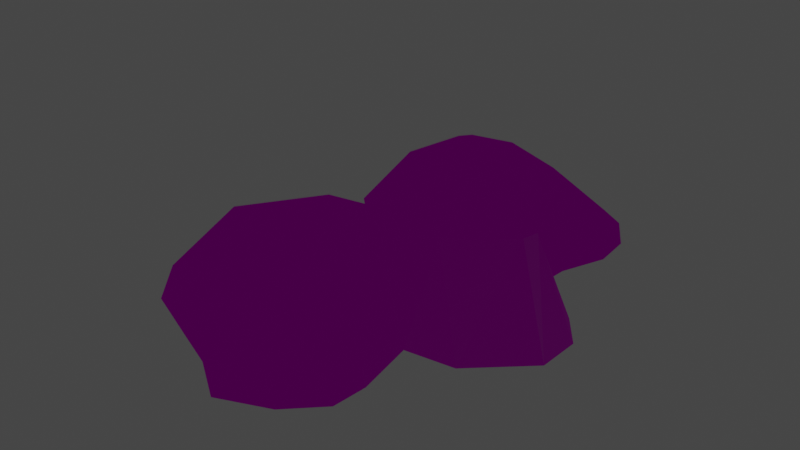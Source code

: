 # Source: Rock08.blend  (saved by Blender 3.1.7; exported with 4.5.12 LTS)
import bpy
from mathutils import Matrix  # noqa: F401  (used for matrix-valued properties, if any)

bpy.ops.wm.read_factory_settings(use_empty=True)
scene = bpy.context.scene
scene.name = 'Scene'

# ---- images (referenced by path relative to the original .blend; pixels are not part of the script)
import os
ASSET_DIR = os.environ.get("B2B_ASSET_DIR", "")  # directory of the original .blend (textures are referenced by path, not embedded)
HERE = os.path.dirname(os.path.abspath(__file__))  # packed textures are extracted next to this script under _unpacked/

def load_image(name, relpath, width, height, colorspace="sRGB"):
    """Load a texture the original file referenced (path relative to the .blend, or extracted next to this script)."""
    p = next((c for c in (os.path.join(HERE, relpath), os.path.join(ASSET_DIR, relpath)) if relpath and os.path.exists(c)), "")
    if p:
        img = bpy.data.images.load(p, check_existing=True)
        img.name = name
    else:  # same state as the original file: an image datablock whose file is absent (Cycles renders it pink)
        img = bpy.data.images.new(name, width, height)
        img.source = "FILE"
        img.filepath = "//" + (relpath or name)
    img.colorspace_settings.name = colorspace
    return img
img_t_env_nature_rockwall_01_bc_dds = load_image('T_ENV_NATURE_RockWall_01_BC.dds', 'T_ENV_NATURE_RockWall_01_BC.dds', 1024, 1024, 'sRGB')
img_t_env_nature_rockwall_01_mrad_dds = load_image('T_ENV_NATURE_RockWall_01_MRAD.dds', 'T_ENV_NATURE_RockWall_01_MRAD.dds', 1024, 1024, 'sRGB')
img_t_env_nature_rockwall_01_n_dds = load_image('T_ENV_NATURE_RockWall_01_N.dds', 'T_ENV_NATURE_RockWall_01_N.dds', 1024, 1024, 'Non-Color')

# ---- materials (node trees are filled in below, after node groups)
mat_mi_env_nature_cave_volcanicpebbles = bpy.data.materials.new('MI_ENV_NATURE_Cave_VolcanicPebbles')
mat_mi_env_nature_cave_volcanicpebbles.use_transparent_shadow = False

# ---- material node trees
mat_mi_env_nature_cave_volcanicpebbles.use_nodes = True; mat_mi_env_nature_cave_volcanicpebbles.node_tree.nodes.clear()
_N = mat_mi_env_nature_cave_volcanicpebbles.node_tree.nodes; _L = mat_mi_env_nature_cave_volcanicpebbles.node_tree.links
n0 = _N.new('ShaderNodeBsdfPrincipled'); n0.name = 'Principled BSDF'; n0.location = (10, 300)
n0.distribution = 'GGX'
n0.subsurface_method = 'RANDOM_WALK_SKIN'
n0.inputs[3].default_value = 1.45
n0.inputs[27].default_value = (0.0, 0.0, 0.0, 1.0)
n0.inputs[28].default_value = 1.0
n1 = _N.new('ShaderNodeOutputMaterial'); n1.name = 'Material Output'; n1.location = (300, 300)
n2 = _N.new('ShaderNodeTexImage'); n2.name = 'Image Texture'; n2.location = (-280, 280)
n2.image = img_t_env_nature_rockwall_01_bc_dds
n3 = _N.new('ShaderNodeSeparateColor'); n3.name = 'Separate RGB'; n3.location = (-256, -51)
n4 = _N.new('ShaderNodeNormalMap'); n4.name = 'Normal Map'; n4.location = (-278, -218)
n5 = _N.new('ShaderNodeTexImage'); n5.name = 'Image Texture.001'; n5.location = (-604, -9)
n5.image = img_t_env_nature_rockwall_01_mrad_dds
n6 = _N.new('ShaderNodeTexImage'); n6.name = 'Image Texture.002'; n6.location = (-698, -363)
n6.image = img_t_env_nature_rockwall_01_n_dds
_L.new(n0.outputs[0], n1.inputs[0])
_L.new(n2.outputs[0], n0.inputs[0])
_L.new(n3.outputs[0], n0.inputs[1])
_L.new(n3.outputs[1], n0.inputs[2])
_L.new(n4.outputs[0], n0.inputs[5])
_L.new(n6.outputs[0], n4.inputs[1])
_L.new(n5.outputs[0], n3.inputs[0])
n1.is_active_output = True

# ---- world
world_world = bpy.data.worlds.new('World'); scene.world = world_world
world_world.use_nodes = True; world_world.node_tree.nodes.clear()
_N = world_world.node_tree.nodes; _L = world_world.node_tree.links
n0 = _N.new('ShaderNodeOutputWorld'); n0.name = 'World Output'; n0.location = (300, 300)
n1 = _N.new('ShaderNodeBackground'); n1.name = 'Background'; n1.location = (10, 300)
n1.inputs[0].default_value = (0.05088, 0.05088, 0.05088, 1.0)
_L.new(n1.outputs[0], n0.inputs[0])
n0.is_active_output = True
world_world.color = (0.05088, 0.05088, 0.05088)
world_world.use_sun_shadow = False
world_world.sun_shadow_jitter_overblur = 0.0

# ---- meshes
me_sm_env_nature_cave_rock_s_08_md = bpy.data.meshes.new('SM_ENV_NATURE_Cave_Rock_S_08.md')
me_sm_env_nature_cave_rock_s_08_md.from_pydata([(0.06636, 0.004009, 0.1363), (0.01294, -0.01615, 0.1038), (0.06275, -0.06907, 0.1235), (0.006005, 0.05124, 0.08898), (-0.03893, -0.0004068, 0.08984), (0.05379, 0.1113, 0.1148), (0.1138, 0.05289, 0.1402), (-0.06617, 0.1222, 0.1232), (-0.1289, 0.08037, -1.159e-09), (0.1669, 0.09775, -1.159e-09), (-0.1967, 0.1467, -1.159e-09), (0.1082, 0.1694, 0.09189), (0.1707, 0.1487, -1.159e-09), (0.1967, 0.2149, -1.159e-09), (-0.1373, 0.189, 0.08245), (-0.2221, 0.2295, -1.159e-09), (-0.1592, 0.3275, -1.159e-09), (-0.08273, 0.2401, 0.1071), (-0.04342, 0.3509, -1.159e-09), (-0.00943, 0.1735, 0.1495), (-0.007269, 0.2751, 0.1051), (0.0524, 0.2192, 0.123), (0.05473, 0.2964, 0.07379), (0.04499, 0.3632, -1.159e-09), (0.1148, 0.3548, -1.159e-09), (0.1202, 0.2635, 0.05684), (0.1568, 0.329, -1.159e-09), (0.192, 0.273, -1.159e-09), (0.09189, -0.3327, -7.92e-09), (0.1387, -0.2859, -7.92e-09), (0.065, -0.2699, 0.06721), (0.01812, -0.3632, -7.92e-09), (0.143, -0.2342, -7.92e-09), (-0.02709, -0.2404, 0.1282), (-0.04466, -0.3211, -7.92e-09), (-0.1108, -0.2941, -7.92e-09), (0.06893, -0.2, 0.09481), (0.1269, -0.1452, -7.92e-09), (0.08411, -0.1237, 0.1109), (0.02594, -0.1794, 0.1262), (-0.009711, -0.1172, 0.1495), (-0.06981, -0.1869, 0.1495), (-0.06029, -0.07443, 0.1296), (-0.1565, -0.1563, 0.1125), (-0.2007, -0.2571, -7.92e-09), (-0.2595, -0.188, -7.92e-09), (-0.2727, -0.1086, -7.92e-09), (-0.1187, -0.03898, 0.09481), (-0.187, -0.09007, 0.08038), (-0.206, -0.04532, 0.0468), (-0.2801, -0.0385, -1.159e-09), (-0.2269, 0.03235, -1.159e-09), (-0.1662, -0.004229, 0.04698), (0.2445, 0.0485, -1.159e-09), (0.2117, 0.07714, -1.159e-09), (0.1999, 0.01919, 0.1364), (0.2801, 0.001438, -1.159e-09), (0.2287, -0.0148, 0.1451), (0.2785, -0.06258, -1.159e-09), (0.1468, 0.02282, 0.1495), (0.2279, -0.04545, 0.1495), (0.2003, -0.1359, -7.92e-09), (0.1162, -0.01486, 0.1495), (0.1835, -0.08713, 0.1495), (0.1142, -0.05491, 0.142), (0.1344, -0.08752, 0.1384)], [], [(0, 1, 2), (1, 0, 3), (4, 1, 3), (0, 5, 3), (6, 5, 0), (7, 4, 3), (7, 3, 5), (4, 7, 8), (9, 5, 6), (10, 8, 7), (5, 9, 11), (9, 12, 11), (13, 11, 12), (14, 10, 7), (15, 10, 14), (14, 16, 15), (16, 14, 17), (7, 17, 14), (18, 16, 17), (19, 17, 7), (5, 19, 7), (20, 18, 17), (19, 20, 17), (5, 21, 19), (20, 19, 21), (21, 5, 11), (22, 18, 20), (21, 22, 20), (18, 22, 23), (23, 22, 24), (25, 21, 11), (22, 21, 25), (25, 24, 22), (11, 13, 25), (26, 24, 25), (13, 27, 25), (27, 26, 25), (28, 29, 30), (31, 28, 30), (29, 32, 30), (33, 31, 30), (31, 33, 34), (35, 34, 33), (30, 32, 36), (32, 37, 36), (38, 36, 37), (30, 36, 39), (36, 38, 39), (39, 33, 30), (40, 39, 38), (40, 38, 2), (1, 40, 2), (39, 41, 33), (41, 39, 40), (41, 35, 33), (40, 1, 42), (42, 41, 40), (1, 4, 42), (43, 35, 41), (41, 42, 43), (35, 43, 44), (45, 44, 43), (46, 45, 43), (4, 47, 42), (43, 42, 47), (8, 47, 4), (48, 46, 43), (48, 43, 47), (49, 46, 48), (47, 49, 48), (46, 49, 50), (51, 50, 49), (47, 8, 52), (8, 51, 52), (49, 47, 52), (49, 52, 51), (53, 54, 55), (56, 53, 55), (9, 55, 54), (57, 56, 55), (58, 56, 57), (55, 9, 59), (9, 6, 59), (55, 60, 57), (60, 58, 57), (60, 55, 59), (61, 58, 60), (6, 62, 59), (62, 60, 59), (6, 0, 62), (63, 61, 60), (60, 62, 63), (62, 0, 64), (63, 62, 64), (0, 2, 64), (38, 64, 2), (65, 61, 63), (63, 64, 65), (64, 38, 65), (61, 65, 37), (38, 37, 65)])
_uv = me_sm_env_nature_cave_rock_s_08_md.uv_layers.new(name='UV_SINGLE')
_uv.uv.foreach_set('vector', [0.3765, 0.1714, 0.3579, 0.1655, 0.3752, 0.1479, 0.3579, 0.1655, 0.3765, 0.1714, 0.3516, 0.187, 0.3396, 0.1714, 0.3579, 0.1655, 0.3516, 0.187, 0.3765, 0.1714, 0.3665, 0.2061, 0.3516, 0.187, 0.3931, 0.1855, 0.3665, 0.2061, 0.3765, 0.1714, 0.333, 0.2124, 0.3396, 0.1714, 0.3516, 0.187, 0.333, 0.2124, 0.3516, 0.187, 0.3665, 0.2061, 0.3396, 0.1714, 0.333, 0.2124, 0.3081, 0.1968, 0.4116, 0.2031, 0.3665, 0.2061, 0.3931, 0.1855, 0.2844, 0.2202, 0.3081, 0.1968, 0.333, 0.2124, 0.3665, 0.2061, 0.4116, 0.2031, 0.3748, 0.2251, 0.4116, 0.2031, 0.4131, 0.2207, 0.3748, 0.2251, 0.4221, 0.2441, 0.3748, 0.2251, 0.4131, 0.2207, 0.3193, 0.2339, 0.2844, 0.2202, 0.333, 0.2124, 0.2756, 0.249, 0.2844, 0.2202, 0.3193, 0.2339, 0.3193, 0.2339, 0.2976, 0.2837, 0.2756, 0.249, 0.2976, 0.2837, 0.3193, 0.2339, 0.3262, 0.2485, 0.333, 0.2124, 0.3262, 0.2485, 0.3193, 0.2339, 0.3381, 0.2915, 0.2976, 0.2837, 0.3262, 0.2485, 0.3464, 0.2271, 0.3262, 0.2485, 0.333, 0.2124, 0.3665, 0.2061, 0.3464, 0.2271, 0.333, 0.2124, 0.3433, 0.2588, 0.3381, 0.2915, 0.3262, 0.2485, 0.3464, 0.2271, 0.3433, 0.2588, 0.3262, 0.2485, 0.3665, 0.2061, 0.3604, 0.2412, 0.3464, 0.2271, 0.3433, 0.2588, 0.3464, 0.2271, 0.3604, 0.2412, 0.3604, 0.2412, 0.3665, 0.2061, 0.3748, 0.2251, 0.3562, 0.2681, 0.3381, 0.2915, 0.3433, 0.2588, 0.3604, 0.2412, 0.3562, 0.2681, 0.3433, 0.2588, 0.3381, 0.2915, 0.3562, 0.2681, 0.3689, 0.2959, 0.3689, 0.2959, 0.3562, 0.2681, 0.3933, 0.293, 0.374, 0.2583, 0.3604, 0.2412, 0.3748, 0.2251, 0.3562, 0.2681, 0.3604, 0.2412, 0.374, 0.2583, 0.374, 0.2583, 0.3933, 0.293, 0.3562, 0.2681, 0.3748, 0.2251, 0.4221, 0.2441, 0.374, 0.2583, 0.4082, 0.2842, 0.3933, 0.293, 0.374, 0.2583, 0.4221, 0.2441, 0.4204, 0.2642, 0.374, 0.2583, 0.4204, 0.2642, 0.4082, 0.2842, 0.374, 0.2583, 0.3855, 0.05225, 0.4019, 0.06885, 0.364, 0.0791, 0.3596, 0.04199, 0.3855, 0.05225, 0.364, 0.0791, 0.4019, 0.06885, 0.4033, 0.08691, 0.364, 0.0791, 0.3262, 0.09375, 0.3596, 0.04199, 0.364, 0.0791, 0.3596, 0.04199, 0.3262, 0.09375, 0.3376, 0.05664, 0.3145, 0.06592, 0.3376, 0.05664, 0.3262, 0.09375, 0.364, 0.0791, 0.4033, 0.08691, 0.3704, 0.104, 0.4033, 0.08691, 0.3977, 0.1182, 0.3704, 0.104, 0.3828, 0.1299, 0.3704, 0.104, 0.3977, 0.1182, 0.364, 0.0791, 0.3704, 0.104, 0.3611, 0.1118, 0.3704, 0.104, 0.3828, 0.1299, 0.3611, 0.1118, 0.3611, 0.1118, 0.3262, 0.09375, 0.364, 0.0791, 0.3564, 0.1318, 0.3611, 0.1118, 0.3828, 0.1299, 0.3564, 0.1318, 0.3828, 0.1299, 0.3752, 0.1479, 0.3579, 0.1655, 0.3564, 0.1318, 0.3752, 0.1479, 0.3611, 0.1118, 0.3137, 0.1104, 0.3262, 0.09375, 0.3137, 0.1104, 0.3611, 0.1118, 0.3564, 0.1318, 0.3137, 0.1104, 0.3145, 0.06592, 0.3262, 0.09375, 0.3564, 0.1318, 0.3579, 0.1655, 0.3401, 0.145, 0.3401, 0.145, 0.3137, 0.1104, 0.3564, 0.1318, 0.3579, 0.1655, 0.3396, 0.1714, 0.3401, 0.145, 0.2935, 0.1177, 0.3145, 0.06592, 0.3137, 0.1104, 0.3137, 0.1104, 0.3401, 0.145, 0.2935, 0.1177, 0.3145, 0.06592, 0.2935, 0.1177, 0.283, 0.0791, 0.2625, 0.103, 0.283, 0.0791, 0.2935, 0.1177, 0.2578, 0.1309, 0.2625, 0.103, 0.2935, 0.1177, 0.3396, 0.1714, 0.3157, 0.1558, 0.3401, 0.145, 0.2935, 0.1177, 0.3401, 0.145, 0.3157, 0.1558, 0.3081, 0.1968, 0.3157, 0.1558, 0.3396, 0.1714, 0.2842, 0.1382, 0.2578, 0.1309, 0.2935, 0.1177, 0.2842, 0.1382, 0.2935, 0.1177, 0.3157, 0.1558, 0.2827, 0.1533, 0.2578, 0.1309, 0.2842, 0.1382, 0.3157, 0.1558, 0.2827, 0.1533, 0.2842, 0.1382, 0.2578, 0.1309, 0.2827, 0.1533, 0.2554, 0.1553, 0.2739, 0.1802, 0.2554, 0.1553, 0.2827, 0.1533, 0.3157, 0.1558, 0.3081, 0.1968, 0.3047, 0.1675, 0.3081, 0.1968, 0.2739, 0.1802, 0.3047, 0.1675, 0.2827, 0.1533, 0.3157, 0.1558, 0.3047, 0.1675, 0.2827, 0.1533, 0.3047, 0.1675, 0.2739, 0.1802, 0.4387, 0.186, 0.4272, 0.1958, 0.4216, 0.1724, 0.4512, 0.1694, 0.4387, 0.186, 0.4216, 0.1724, 0.4116, 0.2031, 0.4216, 0.1724, 0.4272, 0.1958, 0.4292, 0.1636, 0.4512, 0.1694, 0.4216, 0.1724, 0.4507, 0.147, 0.4512, 0.1694, 0.4292, 0.1636, 0.4216, 0.1724, 0.4116, 0.2031, 0.4099, 0.1753, 0.4116, 0.2031, 0.3931, 0.1855, 0.4099, 0.1753, 0.4216, 0.1724, 0.4292, 0.1567, 0.4292, 0.1636, 0.4292, 0.1567, 0.4507, 0.147, 0.4292, 0.1636, 0.4292, 0.1567, 0.4216, 0.1724, 0.4099, 0.1753, 0.4233, 0.1211, 0.4507, 0.147, 0.4292, 0.1567, 0.3931, 0.1855, 0.3977, 0.165, 0.4099, 0.1753, 0.3977, 0.165, 0.4292, 0.1567, 0.4099, 0.1753, 0.3931, 0.1855, 0.3765, 0.1714, 0.3977, 0.165, 0.4175, 0.147, 0.4233, 0.1211, 0.4292, 0.1567, 0.4292, 0.1567, 0.3977, 0.165, 0.4175, 0.147, 0.3977, 0.165, 0.3765, 0.1714, 0.3972, 0.1533, 0.4175, 0.147, 0.3977, 0.165, 0.3972, 0.1533, 0.3765, 0.1714, 0.3752, 0.1479, 0.3972, 0.1533, 0.3828, 0.1299, 0.3972, 0.1533, 0.3752, 0.1479, 0.4036, 0.1445, 0.4233, 0.1211, 0.4175, 0.147, 0.4175, 0.147, 0.3972, 0.1533, 0.4036, 0.1445, 0.3972, 0.1533, 0.3828, 0.1299, 0.4036, 0.1445, 0.4233, 0.1211, 0.4036, 0.1445, 0.3977, 0.1182, 0.3828, 0.1299, 0.3977, 0.1182, 0.4036, 0.1445])
_uv.active_render = True
_uv = me_sm_env_nature_cave_rock_s_08_md.uv_layers.new(name='EXTRAUVS0')
_uv.uv.foreach_set('vector', [0.4712, 0.5085, 0.4021, 0.4878, 0.4666, 0.4229, 0.4021, 0.4878, 0.4712, 0.5085, 0.3794, 0.5679, 0.335, 0.5093, 0.4021, 0.4878, 0.3794, 0.5679, 0.4712, 0.5085, 0.4343, 0.6377, 0.3794, 0.5679, 0.5327, 0.562, 0.4343, 0.6377, 0.4712, 0.5085, 0.3103, 0.6604, 0.335, 0.5093, 0.3794, 0.5679, 0.3103, 0.6604, 0.3794, 0.5679, 0.4343, 0.6377, 0.335, 0.5093, 0.3103, 0.6604, 0.2188, 0.604, 0.6011, 0.6267, 0.4343, 0.6377, 0.5327, 0.562, 0.131, 0.6899, 0.2188, 0.604, 0.3103, 0.6604, 0.4343, 0.6377, 0.6011, 0.6267, 0.4646, 0.7078, 0.6011, 0.6267, 0.606, 0.6926, 0.4646, 0.7078, 0.6396, 0.7781, 0.4646, 0.7078, 0.606, 0.6926, 0.2598, 0.74, 0.131, 0.6899, 0.3103, 0.6604, 0.09814, 0.797, 0.131, 0.6899, 0.2598, 0.74, 0.2598, 0.74, 0.1794, 0.9238, 0.09814, 0.797, 0.1794, 0.9238, 0.2598, 0.74, 0.2849, 0.795, 0.3103, 0.6604, 0.2849, 0.795, 0.2598, 0.74, 0.3293, 0.9541, 0.1794, 0.9238, 0.2849, 0.795, 0.3599, 0.7156, 0.2849, 0.795, 0.3103, 0.6604, 0.4343, 0.6377, 0.3599, 0.7156, 0.3103, 0.6604, 0.3481, 0.833, 0.3293, 0.9541, 0.2849, 0.795, 0.3599, 0.7156, 0.3481, 0.833, 0.2849, 0.795, 0.4343, 0.6377, 0.4114, 0.7667, 0.3599, 0.7156, 0.3481, 0.833, 0.3599, 0.7156, 0.4114, 0.7667, 0.4114, 0.7667, 0.4343, 0.6377, 0.4646, 0.7078, 0.3965, 0.8663, 0.3293, 0.9541, 0.3481, 0.833, 0.4114, 0.7667, 0.3965, 0.8663, 0.3481, 0.833, 0.3293, 0.9541, 0.3965, 0.8663, 0.4436, 0.9699, 0.4436, 0.9699, 0.3965, 0.8663, 0.5337, 0.959, 0.4624, 0.8306, 0.4114, 0.7667, 0.4646, 0.7078, 0.3965, 0.8663, 0.4114, 0.7667, 0.4624, 0.8306, 0.4624, 0.8306, 0.5337, 0.959, 0.3965, 0.8663, 0.4646, 0.7078, 0.6396, 0.7781, 0.4624, 0.8306, 0.5884, 0.9257, 0.5337, 0.959, 0.4624, 0.8306, 0.6396, 0.7781, 0.6338, 0.8533, 0.4624, 0.8306, 0.6338, 0.8533, 0.5884, 0.9257, 0.4624, 0.8306, 0.5044, 0.06982, 0.5649, 0.1304, 0.4253, 0.168, 0.4089, 0.03027, 0.5044, 0.06982, 0.4253, 0.168, 0.5649, 0.1304, 0.5703, 0.1973, 0.4253, 0.168, 0.2854, 0.2227, 0.4089, 0.03027, 0.4253, 0.168, 0.4089, 0.03027, 0.2854, 0.2227, 0.3276, 0.08496, 0.2422, 0.1196, 0.3276, 0.08496, 0.2854, 0.2227, 0.4253, 0.168, 0.5703, 0.1973, 0.4485, 0.2598, 0.5703, 0.1973, 0.5493, 0.3125, 0.4485, 0.2598, 0.4941, 0.3564, 0.4485, 0.2598, 0.5493, 0.3125, 0.4253, 0.168, 0.4485, 0.2598, 0.4143, 0.2896, 0.4485, 0.2598, 0.4941, 0.3564, 0.4143, 0.2896, 0.4143, 0.2896, 0.2854, 0.2227, 0.4253, 0.168, 0.3972, 0.3623, 0.4143, 0.2896, 0.4941, 0.3564, 0.3972, 0.3623, 0.4941, 0.3564, 0.4666, 0.4229, 0.4021, 0.4878, 0.3972, 0.3623, 0.4666, 0.4229, 0.4143, 0.2896, 0.2396, 0.2837, 0.2854, 0.2227, 0.2396, 0.2837, 0.4143, 0.2896, 0.3972, 0.3623, 0.2396, 0.2837, 0.2422, 0.1196, 0.2854, 0.2227, 0.3972, 0.3623, 0.4021, 0.4878, 0.3369, 0.4111, 0.3369, 0.4111, 0.2396, 0.2837, 0.3972, 0.3623, 0.4021, 0.4878, 0.335, 0.5093, 0.3369, 0.4111, 0.1642, 0.311, 0.2422, 0.1196, 0.2396, 0.2837, 0.2396, 0.2837, 0.3369, 0.4111, 0.1642, 0.311, 0.2422, 0.1196, 0.1642, 0.311, 0.1257, 0.1675, 0.04971, 0.2568, 0.1257, 0.1675, 0.1642, 0.311, 0.03268, 0.3599, 0.04971, 0.2568, 0.1642, 0.311, 0.335, 0.5093, 0.2467, 0.4512, 0.3369, 0.4111, 0.1642, 0.311, 0.3369, 0.4111, 0.2467, 0.4512, 0.2188, 0.604, 0.2467, 0.4512, 0.335, 0.5093, 0.1302, 0.3867, 0.03268, 0.3599, 0.1642, 0.311, 0.1302, 0.3867, 0.1642, 0.311, 0.2467, 0.4512, 0.1245, 0.4419, 0.03268, 0.3599, 0.1302, 0.3867, 0.2467, 0.4512, 0.1245, 0.4419, 0.1302, 0.3867, 0.03268, 0.3599, 0.1245, 0.4419, 0.02318, 0.4502, 0.09186, 0.542, 0.02318, 0.4502, 0.1245, 0.4419, 0.2467, 0.4512, 0.2188, 0.604, 0.2057, 0.4946, 0.2188, 0.604, 0.09186, 0.542, 0.2057, 0.4946, 0.1245, 0.4419, 0.2467, 0.4512, 0.2057, 0.4946, 0.1245, 0.4419, 0.2057, 0.4946, 0.09186, 0.542, 0.7017, 0.563, 0.6592, 0.5999, 0.6382, 0.5129, 0.7476, 0.502, 0.7017, 0.563, 0.6382, 0.5129, 0.6011, 0.6267, 0.6382, 0.5129, 0.6592, 0.5999, 0.6665, 0.48, 0.7476, 0.502, 0.6382, 0.5129, 0.7456, 0.4194, 0.7476, 0.502, 0.6665, 0.48, 0.6382, 0.5129, 0.6011, 0.6267, 0.5947, 0.5237, 0.6011, 0.6267, 0.5327, 0.562, 0.5947, 0.5237, 0.6382, 0.5129, 0.6655, 0.4561, 0.6665, 0.48, 0.6655, 0.4561, 0.7456, 0.4194, 0.6665, 0.48, 0.6655, 0.4561, 0.6382, 0.5129, 0.5947, 0.5237, 0.6445, 0.3242, 0.7456, 0.4194, 0.6655, 0.4561, 0.5327, 0.562, 0.5498, 0.4863, 0.5947, 0.5237, 0.5498, 0.4863, 0.6655, 0.4561, 0.5947, 0.5237, 0.5327, 0.562, 0.4712, 0.5085, 0.5498, 0.4863, 0.623, 0.4199, 0.6445, 0.3242, 0.6655, 0.4561, 0.6655, 0.4561, 0.5498, 0.4863, 0.623, 0.4199, 0.5498, 0.4863, 0.4712, 0.5085, 0.5474, 0.4429, 0.623, 0.4199, 0.5498, 0.4863, 0.5474, 0.4429, 0.4712, 0.5085, 0.4666, 0.4229, 0.5474, 0.4429, 0.4941, 0.3564, 0.5474, 0.4429, 0.4666, 0.4229, 0.5708, 0.4092, 0.6445, 0.3242, 0.623, 0.4199, 0.623, 0.4199, 0.5474, 0.4429, 0.5708, 0.4092, 0.5474, 0.4429, 0.4941, 0.3564, 0.5708, 0.4092, 0.6445, 0.3242, 0.5708, 0.4092, 0.5493, 0.3125, 0.4941, 0.3564, 0.5493, 0.3125, 0.5708, 0.4092])
_ca = me_sm_env_nature_cave_rock_s_08_md.color_attributes.new('PSKVTXCOL_0', 'BYTE_COLOR', 'CORNER')
_ca.data.foreach_set('color', [1.0, 0.0, 0.0, 1.0, 1.0, 0.0, 0.0, 1.0, 1.0, 0.0, 0.0, 1.0, 1.0, 0.0, 0.0, 1.0, 1.0, 0.0, 0.0, 1.0, 1.0, 0.0, 0.0, 1.0, 1.0, 0.0, 0.0, 1.0, 1.0, 0.0, 0.0, 1.0, 1.0, 0.0, 0.0, 1.0, 1.0, 0.0, 0.0, 1.0, 1.0, 0.0, 0.0, 1.0, 1.0, 0.0, 0.0, 1.0, 1.0, 0.0, 0.0, 1.0, 1.0, 0.0, 0.0, 1.0, 1.0, 0.0, 0.0, 1.0, 1.0, 0.0, 0.0, 1.0, 1.0, 0.0, 0.0, 1.0, 1.0, 0.0, 0.0, 1.0, 1.0, 0.0, 0.0, 1.0, 1.0, 0.0, 0.0, 1.0, 1.0, 0.0, 0.0, 1.0, 1.0, 0.0, 0.0, 1.0, 1.0, 0.0, 0.0, 1.0, 1.0, 0.0, 0.0, 1.0, 1.0, 0.0, 0.0, 1.0, 1.0, 0.0, 0.0, 1.0, 1.0, 0.0, 0.0, 1.0, 1.0, 0.0, 0.0, 1.0, 1.0, 0.0, 0.0, 1.0, 1.0, 0.0, 0.0, 1.0, 1.0, 0.0, 0.0, 1.0, 1.0, 0.0, 0.0, 1.0, 1.0, 0.0, 0.0, 1.0, 1.0, 0.0, 0.0, 1.0, 1.0, 0.0, 0.0, 1.0, 1.0, 0.0, 0.0, 1.0, 1.0, 0.0, 0.0, 1.0, 1.0, 0.0, 0.0, 1.0, 1.0, 0.0, 0.0, 1.0, 1.0, 0.0, 0.0, 1.0, 1.0, 0.0, 0.0, 1.0, 1.0, 0.0, 0.0, 1.0, 1.0, 0.0, 0.0, 1.0, 1.0, 0.0, 0.0, 1.0, 1.0, 0.0, 0.0, 1.0, 1.0, 0.0, 0.0, 1.0, 1.0, 0.0, 0.0, 1.0, 1.0, 0.0, 0.0, 1.0, 1.0, 0.0, 0.0, 1.0, 1.0, 0.0, 0.0, 1.0, 1.0, 0.0, 0.0, 1.0, 1.0, 0.0, 0.0, 1.0, 1.0, 0.0, 0.0, 1.0, 1.0, 0.0, 0.0, 1.0, 1.0, 0.0, 0.0, 1.0, 1.0, 0.0, 0.0, 1.0, 1.0, 0.0, 0.0, 1.0, 1.0, 0.0, 0.0, 1.0, 1.0, 0.0, 0.0, 1.0, 1.0, 0.0, 0.0, 1.0, 1.0, 0.0, 0.0, 1.0, 1.0, 0.0, 0.0, 1.0, 1.0, 0.0, 0.0, 1.0, 1.0, 0.0, 0.0, 1.0, 1.0, 0.0, 0.0, 1.0, 1.0, 0.0, 0.0, 1.0, 1.0, 0.0, 0.0, 1.0, 1.0, 0.0, 0.0, 1.0, 1.0, 0.0, 0.0, 1.0, 1.0, 0.0, 0.0, 1.0, 1.0, 0.0, 0.0, 1.0, 1.0, 0.0, 0.0, 1.0, 1.0, 0.0, 0.0, 1.0, 1.0, 0.0, 0.0, 1.0, 1.0, 0.0, 0.0, 1.0, 1.0, 0.0, 0.0, 1.0, 1.0, 0.0, 0.0, 1.0, 1.0, 0.0, 0.0, 1.0, 1.0, 0.0, 0.0, 1.0, 1.0, 0.0, 0.0, 1.0, 1.0, 0.0, 0.0, 1.0, 1.0, 0.0, 0.0, 1.0, 1.0, 0.0, 0.0, 1.0, 1.0, 0.0, 0.0, 1.0, 1.0, 0.0, 0.0, 1.0, 1.0, 0.0, 0.0, 1.0, 1.0, 0.0, 0.0, 1.0, 1.0, 0.0, 0.0, 1.0, 1.0, 0.0, 0.0, 1.0, 1.0, 0.0, 0.0, 1.0, 1.0, 0.0, 0.0, 1.0, 1.0, 0.0, 0.0, 1.0, 1.0, 0.0, 0.0, 1.0, 1.0, 0.0, 0.0, 1.0, 1.0, 0.0, 0.0, 1.0, 1.0, 0.0, 0.0, 1.0, 1.0, 0.0, 0.0, 1.0, 1.0, 0.0, 0.0, 1.0, 1.0, 0.0, 0.0, 1.0, 1.0, 0.0, 0.0, 1.0, 1.0, 0.0, 0.0, 1.0, 1.0, 0.0, 0.0, 1.0, 1.0, 0.0, 0.0, 1.0, 1.0, 0.0, 0.0, 1.0, 1.0, 0.0, 0.0, 1.0, 1.0, 0.0, 0.0, 1.0, 1.0, 0.0, 0.0, 1.0, 1.0, 0.0, 0.0, 1.0, 1.0, 0.0, 0.0, 1.0, 1.0, 0.0, 0.0, 1.0, 1.0, 0.0, 0.0, 1.0, 1.0, 0.0, 0.0, 1.0, 1.0, 0.0, 0.0, 1.0, 1.0, 0.0, 0.0, 1.0, 1.0, 0.0, 0.0, 1.0, 1.0, 0.0, 0.0, 1.0, 1.0, 0.0, 0.0, 1.0, 1.0, 0.0, 0.0, 1.0, 1.0, 0.0, 0.0, 1.0, 1.0, 0.0, 0.0, 1.0, 1.0, 0.0, 0.0, 1.0, 1.0, 0.0, 0.0, 1.0, 1.0, 0.0, 0.0, 1.0, 1.0, 0.0, 0.0, 1.0, 1.0, 0.0, 0.0, 1.0, 1.0, 0.0, 0.0, 1.0, 1.0, 0.0, 0.0, 1.0, 1.0, 0.0, 0.0, 1.0, 1.0, 0.0, 0.0, 1.0, 1.0, 0.0, 0.0, 1.0, 1.0, 0.0, 0.0, 1.0, 1.0, 0.0, 0.0, 1.0, 1.0, 0.0, 0.0, 1.0, 1.0, 0.0, 0.0, 1.0, 1.0, 0.0, 0.0, 1.0, 1.0, 0.0, 0.0, 1.0, 1.0, 0.0, 0.0, 1.0, 1.0, 0.0, 0.0, 1.0, 1.0, 0.0, 0.0, 1.0, 1.0, 0.0, 0.0, 1.0, 1.0, 0.0, 0.0, 1.0, 1.0, 0.0, 0.0, 1.0, 1.0, 0.0, 0.0, 1.0, 1.0, 0.0, 0.0, 1.0, 1.0, 0.0, 0.0, 1.0, 1.0, 0.0, 0.0, 1.0, 1.0, 0.0, 0.0, 1.0, 1.0, 0.0, 0.0, 1.0, 1.0, 0.0, 0.0, 1.0, 1.0, 0.0, 0.0, 1.0, 1.0, 0.0, 0.0, 1.0, 1.0, 0.0, 0.0, 1.0, 1.0, 0.0, 0.0, 1.0, 1.0, 0.0, 0.0, 1.0, 1.0, 0.0, 0.0, 1.0, 1.0, 0.0, 0.0, 1.0, 1.0, 0.0, 0.0, 1.0, 1.0, 0.0, 0.0, 1.0, 1.0, 0.0, 0.0, 1.0, 1.0, 0.0, 0.0, 1.0, 1.0, 0.0, 0.0, 1.0, 1.0, 0.0, 0.0, 1.0, 1.0, 0.0, 0.0, 1.0, 1.0, 0.0, 0.0, 1.0, 1.0, 0.0, 0.0, 1.0, 1.0, 0.0, 0.0, 1.0, 1.0, 0.0, 0.0, 1.0, 1.0, 0.0, 0.0, 1.0, 1.0, 0.0, 0.0, 1.0, 1.0, 0.0, 0.0, 1.0, 1.0, 0.0, 0.0, 1.0, 1.0, 0.0, 0.0, 1.0, 1.0, 0.0, 0.0, 1.0, 1.0, 0.0, 0.0, 1.0, 1.0, 0.0, 0.0, 1.0, 1.0, 0.0, 0.0, 1.0, 1.0, 0.0, 0.0, 1.0, 1.0, 0.0, 0.0, 1.0, 1.0, 0.0, 0.0, 1.0, 1.0, 0.0, 0.0, 1.0, 1.0, 0.0, 0.0, 1.0, 1.0, 0.0, 0.0, 1.0, 1.0, 0.0, 0.0, 1.0, 1.0, 0.0, 0.0, 1.0, 1.0, 0.0, 0.0, 1.0, 1.0, 0.0, 0.0, 1.0, 1.0, 0.0, 0.0, 1.0, 1.0, 0.0, 0.0, 1.0, 1.0, 0.0, 0.0, 1.0, 1.0, 0.0, 0.0, 1.0, 1.0, 0.0, 0.0, 1.0, 1.0, 0.0, 0.0, 1.0, 1.0, 0.0, 0.0, 1.0, 1.0, 0.0, 0.0, 1.0, 1.0, 0.0, 0.0, 1.0, 1.0, 0.0, 0.0, 1.0, 1.0, 0.0, 0.0, 1.0, 1.0, 0.0, 0.0, 1.0, 1.0, 0.0, 0.0, 1.0, 1.0, 0.0, 0.0, 1.0, 1.0, 0.0, 0.0, 1.0, 1.0, 0.0, 0.0, 1.0, 1.0, 0.0, 0.0, 1.0, 1.0, 0.0, 0.0, 1.0, 1.0, 0.0, 0.0, 1.0, 1.0, 0.0, 0.0, 1.0, 1.0, 0.0, 0.0, 1.0, 1.0, 0.0, 0.0, 1.0, 1.0, 0.0, 0.0, 1.0, 1.0, 0.0, 0.0, 1.0, 1.0, 0.0, 0.0, 1.0, 1.0, 0.0, 0.0, 1.0, 1.0, 0.0, 0.0, 1.0, 1.0, 0.0, 0.0, 1.0, 1.0, 0.0, 0.0, 1.0, 1.0, 0.0, 0.0, 1.0, 1.0, 0.0, 0.0, 1.0, 1.0, 0.0, 0.0, 1.0, 1.0, 0.0, 0.0, 1.0, 1.0, 0.0, 0.0, 1.0, 1.0, 0.0, 0.0, 1.0, 1.0, 0.0, 0.0, 1.0, 1.0, 0.0, 0.0, 1.0, 1.0, 0.0, 0.0, 1.0, 1.0, 0.0, 0.0, 1.0, 1.0, 0.0, 0.0, 1.0, 1.0, 0.0, 0.0, 1.0, 1.0, 0.0, 0.0, 1.0, 1.0, 0.0, 0.0, 1.0, 1.0, 0.0, 0.0, 1.0, 1.0, 0.0, 0.0, 1.0, 1.0, 0.0, 0.0, 1.0, 1.0, 0.0, 0.0, 1.0, 1.0, 0.0, 0.0, 1.0, 1.0, 0.0, 0.0, 1.0, 1.0, 0.0, 0.0, 1.0, 1.0, 0.0, 0.0, 1.0, 1.0, 0.0, 0.0, 1.0, 1.0, 0.0, 0.0, 1.0, 1.0, 0.0, 0.0, 1.0, 1.0, 0.0, 0.0, 1.0, 1.0, 0.0, 0.0, 1.0, 1.0, 0.0, 0.0, 1.0, 1.0, 0.0, 0.0, 1.0, 1.0, 0.0, 0.0, 1.0, 1.0, 0.0, 0.0, 1.0, 1.0, 0.0, 0.0, 1.0, 1.0, 0.0, 0.0, 1.0, 1.0, 0.0, 0.0, 1.0, 1.0, 0.0, 0.0, 1.0, 1.0, 0.0, 0.0, 1.0, 1.0, 0.0, 0.0, 1.0, 1.0, 0.0, 0.0, 1.0, 1.0, 0.0, 0.0, 1.0, 1.0, 0.0, 0.0, 1.0, 1.0, 0.0, 0.0, 1.0, 1.0, 0.0, 0.0, 1.0, 1.0, 0.0, 0.0, 1.0, 1.0, 0.0, 0.0, 1.0, 1.0, 0.0, 0.0, 1.0, 1.0, 0.0, 0.0, 1.0, 1.0, 0.0, 0.0, 1.0, 1.0, 0.0, 0.0, 1.0, 1.0, 0.0, 0.0, 1.0, 1.0, 0.0, 0.0, 1.0, 1.0, 0.0, 0.0, 1.0, 1.0, 0.0, 0.0, 1.0, 1.0, 0.0, 0.0, 1.0, 1.0, 0.0, 0.0, 1.0, 1.0, 0.0, 0.0, 1.0, 1.0, 0.0, 0.0, 1.0, 1.0, 0.0, 0.0, 1.0, 1.0, 0.0, 0.0, 1.0, 1.0, 0.0, 0.0, 1.0, 1.0, 0.0, 0.0, 1.0, 1.0, 0.0, 0.0, 1.0, 1.0, 0.0, 0.0, 1.0, 1.0, 0.0, 0.0, 1.0, 1.0, 0.0, 0.0, 1.0, 1.0, 0.0, 0.0, 1.0, 1.0, 0.0, 0.0, 1.0, 1.0, 0.0, 0.0, 1.0, 1.0, 0.0, 0.0, 1.0, 1.0, 0.0, 0.0, 1.0, 1.0, 0.0, 0.0, 1.0, 1.0, 0.0, 0.0, 1.0, 1.0, 0.0, 0.0, 1.0, 1.0, 0.0, 0.0, 1.0, 1.0, 0.0, 0.0, 1.0, 1.0, 0.0, 0.0, 1.0, 1.0, 0.0, 0.0, 1.0, 1.0, 0.0, 0.0, 1.0, 1.0, 0.0, 0.0, 1.0, 1.0, 0.0, 0.0, 1.0, 1.0, 0.0, 0.0, 1.0, 1.0, 0.0, 0.0, 1.0, 1.0, 0.0, 0.0, 1.0, 1.0, 0.0, 0.0, 1.0, 1.0, 0.0, 0.0, 1.0, 1.0, 0.0, 0.0, 1.0, 1.0, 0.0, 0.0, 1.0, 1.0, 0.0, 0.0, 1.0, 1.0, 0.0, 0.0, 1.0])
me_sm_env_nature_cave_rock_s_08_md.materials.append(mat_mi_env_nature_cave_volcanicpebbles)
me_sm_env_nature_cave_rock_s_08_md.use_remesh_fix_poles = True
me_sm_env_nature_cave_rock_s_08_md.use_remesh_preserve_attributes = False
me_sm_env_nature_cave_rock_s_08_md.update()

# ---- objects
ob_sm_env_nature_cave_rock_s_08_mo = bpy.data.objects.new('SM_ENV_NATURE_Cave_Rock_S_08.mo', me_sm_env_nature_cave_rock_s_08_md)

# ---- transforms, parenting, visibility, modifiers, constraints
ob_sm_env_nature_cave_rock_s_08_mo.location = (0.0, 0.0, 0.0)

# ---- collection membership
scene.collection.objects.link(ob_sm_env_nature_cave_rock_s_08_mo)

# ---- scene / render settings (as saved in the file)
scene.frame_start = 1; scene.frame_end = 250; scene.frame_set(1)
scene.render.engine = 'BLENDER_EEVEE_NEXT'
scene.cycles.sampling_pattern = 'TABULATED_SOBOL'
scene.cycles.use_light_tree = False
scene.view_settings.view_transform = 'Filmic'
bpy.context.view_layer.update()

# ---- added for rendering (the .blend has no active camera and no usable light): camera, sun
cam_auto = bpy.data.cameras.new('AutoCamera')
cam_auto.lens = 50.0
cam_auto.sensor_width = 36.0
cam_auto.clip_end = 1000.0
ob_auto_camera = bpy.data.objects.new('AutoCamera', cam_auto)
scene.collection.objects.link(ob_auto_camera)
ob_auto_camera.location = (0.859906, -1.03189, 0.762694)
ob_auto_camera.rotation_euler = (1.09748, -7.21219e-08, 0.694738)
scene.camera = ob_auto_camera
light_auto_sun = bpy.data.lights.new('AutoSun', 'SUN')
light_auto_sun.energy = 3.0
light_auto_sun.angle = 0.0523599
ob_auto_sun = bpy.data.objects.new('AutoSun', light_auto_sun)
scene.collection.objects.link(ob_auto_sun)
ob_auto_sun.rotation_euler = (0.872665, 0.174533, 0.523599)
bpy.context.view_layer.update()
